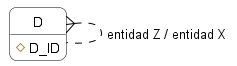

The diagram above was rendered by PlantUML. Its source (embedded in the PNG):
@startuml
skinparam roundcorner 15
skinparam shadowing false
skinparam class {
    BackgroundColor white
    BorderColor black
    ArrowColor black
}

hide circle
hide empty members

entity "D" as D {
    # D_ID
}

D }.. D : "entidad Z / entidad X"

@enduml